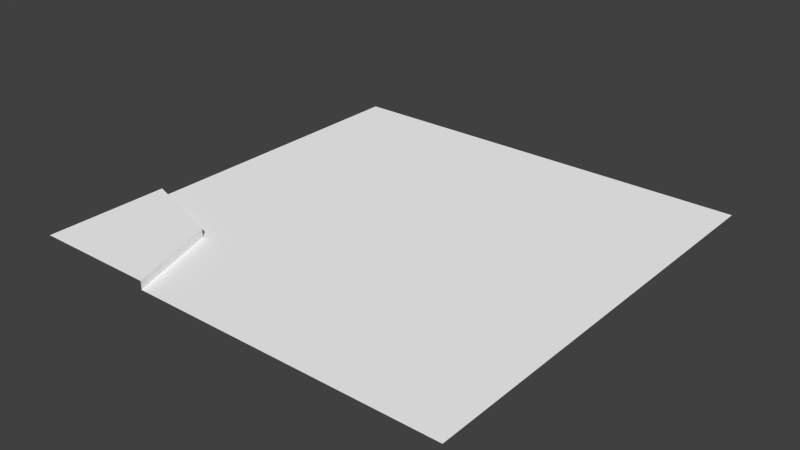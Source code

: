 # Source: road_curve_round_inner.blend  (saved by Blender 2.74.0; exported with 4.5.12 LTS)
import bpy
from mathutils import Matrix  # noqa: F401  (used for matrix-valued properties, if any)

bpy.ops.wm.read_factory_settings(use_empty=True)
scene = bpy.context.scene
scene.name = 'Scene'

# ---- collections
col_collection_1 = bpy.data.collections.new('Collection 1'); scene.collection.children.link(col_collection_1)

# ---- materials (node trees are filled in below, after node groups)
mat_lambert51_002 = bpy.data.materials.new('lambert51.002')
mat_lambert51_002.alpha_threshold = 0.0
mat_lambert51_002.use_transparent_shadow = False
mat_lambert51_002.diffuse_color = (1.0, 1.0, 1.0, 1.0)
mat_lambert51_002.roughness = 0.5

# ---- material node trees

# ---- world
world_world = bpy.data.worlds.new('World'); scene.world = world_world
world_world.color = (0.05088, 0.05088, 0.05088)
world_world.use_sun_shadow = False
world_world.sun_shadow_jitter_overblur = 0.0
world_world.cycles.sampling_method = 'MANUAL'
world_world.cycles.sample_map_resolution = 256

# ---- meshes
me_untitled_003 = bpy.data.meshes.new('Untitled.003')
me_untitled_003.from_pydata([(2.135, -0.1948, -2.15), (-2.861e-06, -0.1948, -10.0), (2.135, 1.171e-07, -2.15), (0.0, 0.0, 0.0), (3.165, -0.1948, -3.165), (-2.861e-06, -0.1948, -3.165), (-2.861e-06, 0.0, -2.869), (-2.861e-06, -0.1948, -2.869), (10.0, -0.1948, -10.0), (10.0, -0.1948, -1.957e-06), (3.165, -0.1948, -1.957e-06), (2.869, 0.0, -1.957e-06), (2.869, -0.1948, -1.957e-06)], [], [(3, 2, 6), (0, 7, 2), (2, 7, 6), (7, 0, 5), (5, 0, 4), (5, 4, 1), (1, 4, 8), (3, 11, 2), (0, 2, 12), (12, 2, 11), (4, 0, 10), (10, 0, 12), (8, 4, 9), (9, 4, 10)])
me_untitled_003.polygons.foreach_set('use_smooth', [True] * 14)
_k = set([(0, 2), (0, 7), (0, 12), (2, 6), (2, 11)])
me_untitled_003.attributes.new('sharp_edge', 'BOOLEAN', 'EDGE').data.foreach_set('value', [ (min(e.vertices), max(e.vertices)) in _k for e in me_untitled_003.edges])
_uv = me_untitled_003.uv_layers.new(name='map1')
_uv.uv.foreach_set('vector', [0.01226, 1.788e-07, 0.3179, 1.788e-07, 0.3179, 0.2375, 0.3411, 1.788e-07, 0.3411, 0.2384, 0.3179, 1.788e-07, 0.3179, 1.788e-07, 0.3411, 0.2384, 0.3179, 0.2375, 0.3411, 0.2384, 0.3411, 1.788e-07, 0.3754, 0.25, 0.3754, 0.25, 0.3411, 1.788e-07, 0.4529, 1.807e-07, 0.5889, 0.7554, 0.6664, 0.7855, 0.6462, 0.7554, 0.6462, 0.7554, 0.6664, 0.7855, 0.6462, 0.7855, 0.01226, 1.788e-07, 0.3179, 0.2375, 0.3179, 1.788e-07, 0.3411, 1.788e-07, 0.3179, 1.788e-07, 0.3411, 0.2384, 0.3411, 0.2384, 0.3179, 1.788e-07, 0.3179, 0.2375, 0.4529, 1.807e-07, 0.3411, 1.788e-07, 0.3754, 0.25, 0.3754, 0.25, 0.3411, 1.788e-07, 0.3411, 0.2384, 0.6462, 0.7855, 0.6664, 0.7855, 0.6462, 0.7554, 0.6462, 0.7554, 0.6664, 0.7855, 0.5889, 0.7554])
me_untitled_003.materials.append(mat_lambert51_002)
me_untitled_003.use_remesh_preserve_volume = False
me_untitled_003.use_remesh_preserve_attributes = False
me_untitled_003.use_mirror_vertex_groups = False
me_untitled_003.update()
me_untitled_003.normals_split_custom_set([tuple(v) for v in zip(*[iter([-2.73e-08, 1.0, 2.736e-08, -2.747e-08, 1.0, 2.72e-08, -5.486e-08, 1.0, 5.568e-14, 0.3191, 0.0, -0.9477, 0.3191, 0.0, -0.9477, 0.3191, 0.0, -0.9477, 0.3191, 0.0, -0.9477, 0.3191, 0.0, -0.9477, 0.3191, 0.0, -0.9477, -4.886e-08, 1.0, 0.0, 4.6e-08, 1.0, -4.702e-08, -1.753e-08, 1.0, -1.572e-08, -1.753e-08, 1.0, -1.572e-08, 4.6e-08, 1.0, -4.702e-08, 1.278e-08, 1.0, -1.284e-08, -1.753e-08, 1.0, -1.572e-08, 1.278e-08, 1.0, -1.284e-08, 0.0, 1.0, 2.525e-09, 0.0, 1.0, 2.525e-09, 1.278e-08, 1.0, -1.284e-08, 0.0, 1.0, 3.958e-15, -2.73e-08, 1.0, 2.736e-08, 3.225e-14, 1.0, 5.446e-08, -2.747e-08, 1.0, 2.72e-08, 0.9463, 0.0, -0.3232, 0.9463, 0.0, -0.3232, 0.9463, 0.0, -0.3232, 0.9463, 0.0, -0.3232, 0.9463, 0.0, -0.3232, 0.9463, 0.0, -0.3232, 1.278e-08, 1.0, -1.284e-08, 4.6e-08, 1.0, -4.702e-08, 1.44e-08, 1.0, 1.747e-08, 1.44e-08, 1.0, 1.747e-08, 4.6e-08, 1.0, -4.702e-08, 0.0, 1.0, 4.679e-08, 0.0, 1.0, 3.958e-15, 1.278e-08, 1.0, -1.284e-08, 0.0, 1.0, -2.842e-09, 0.0, 1.0, -2.842e-09, 1.278e-08, 1.0, -1.284e-08, 1.44e-08, 1.0, 1.747e-08])] * 3)])

# ---- objects
ob_road_curve_corner = bpy.data.objects.new('road_curve_corner', me_untitled_003)

# ---- transforms, parenting, visibility, modifiers, constraints
ob_road_curve_corner.location = (0.0, 0.0, 0.0)
ob_road_curve_corner.rotation_euler = (1.571, -0.0, 0.0)
ob_road_curve_corner.color = (0.8, 0.8, 0.8, 1.0)
ob_road_curve_corner.lineart.crease_threshold = 0.0

# ---- collection membership
col_collection_1.objects.link(ob_road_curve_corner)

# ---- scene / render settings (as saved in the file)
scene.frame_start = 1; scene.frame_end = 250; scene.frame_set(1)
scene.render.engine = 'BLENDER_EEVEE_NEXT'
scene.render.resolution_percentage = 50
scene.render.fps = 30
scene.render.dither_intensity = 0.0
scene.cycles.use_denoising = False
scene.cycles.samples = 10
scene.cycles.sampling_pattern = 'TABULATED_SOBOL'
scene.cycles.light_sampling_threshold = 0.0
scene.cycles.use_adaptive_sampling = False
scene.cycles.use_light_tree = False
scene.cycles.blur_glossy = 0.0
scene.cycles.pixel_filter_type = 'GAUSSIAN'
scene.cycles.sample_clamp_indirect = 0.0
scene.view_settings.view_transform = 'Standard'
bpy.context.view_layer.update()

# ---- added for rendering (the .blend has no active camera and no usable light): camera, sun
cam_auto = bpy.data.cameras.new('AutoCamera')
cam_auto.lens = 50.0
cam_auto.sensor_width = 36.0
cam_auto.clip_end = 1000.0
ob_auto_camera = bpy.data.objects.new('AutoCamera', cam_auto)
scene.collection.objects.link(ob_auto_camera)
ob_auto_camera.location = (18.0859, -10.7031, 10.3713)
ob_auto_camera.rotation_euler = (1.09748, -7.21219e-08, 0.694738)
scene.camera = ob_auto_camera
light_auto_sun = bpy.data.lights.new('AutoSun', 'SUN')
light_auto_sun.energy = 3.0
light_auto_sun.angle = 0.0523599
ob_auto_sun = bpy.data.objects.new('AutoSun', light_auto_sun)
scene.collection.objects.link(ob_auto_sun)
ob_auto_sun.rotation_euler = (0.872665, 0.174533, 0.523599)
bpy.context.view_layer.update()
